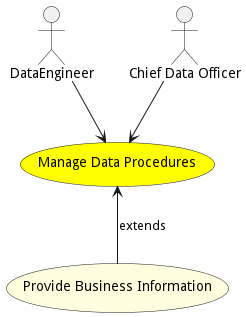

The diagram above was rendered by PlantUML. Its source (embedded in the PNG):
@startuml


usecase "Manage Data Procedures" as ManageDataProcedures #yellow

Actor "DataEngineer" as DataEngineer

DataEngineer --> ManageDataProcedures

Actor "Chief Data Officer" as ChiefDataOfficer

ChiefDataOfficer --> ManageDataProcedures





usecase "Provide Business Information" as ProvideBusinessInformation #lightyellow

ManageDataProcedures <-- ProvideBusinessInformation : extends







@enduml